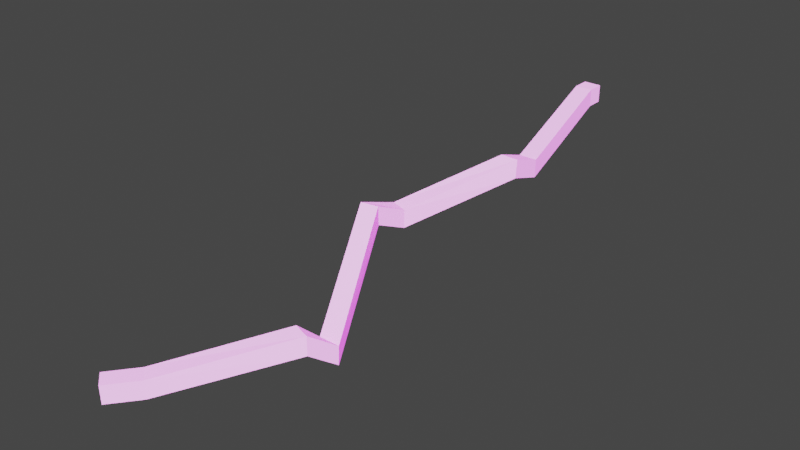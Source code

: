 # Source: tunnel_level_1.blend  (saved by Blender 3.1.7; exported with 4.5.12 LTS)
import bpy
from mathutils import Matrix  # noqa: F401  (used for matrix-valued properties, if any)

bpy.ops.wm.read_factory_settings(use_empty=True)
scene = bpy.context.scene
scene.name = 'Scene'

# ---- collections
col_collection = bpy.data.collections.new('Collection'); scene.collection.children.link(col_collection)

# ---- images (referenced by path relative to the original .blend; pixels are not part of the script)
import os
ASSET_DIR = os.environ.get("B2B_ASSET_DIR", "")  # directory of the original .blend (textures are referenced by path, not embedded)
HERE = os.path.dirname(os.path.abspath(__file__))  # packed textures are extracted next to this script under _unpacked/

def load_image(name, relpath, width, height, colorspace="sRGB"):
    """Load a texture the original file referenced (path relative to the .blend, or extracted next to this script)."""
    p = next((c for c in (os.path.join(HERE, relpath), os.path.join(ASSET_DIR, relpath)) if relpath and os.path.exists(c)), "")
    if p:
        img = bpy.data.images.load(p, check_existing=True)
        img.name = name
    else:  # same state as the original file: an image datablock whose file is absent (Cycles renders it pink)
        img = bpy.data.images.new(name, width, height)
        img.source = "FILE"
        img.filepath = "//" + (relpath or name)
    img.colorspace_settings.name = colorspace
    return img
img_tunnel_stripe_emission_png = load_image('tunnel-stripe-emission.png', 'tunnel-stripe-emission.png', 1024, 1024, 'sRGB')

# ---- materials (node trees are filled in below, after node groups)
mat_material = bpy.data.materials.new('Material')

# ---- material node trees
mat_material.use_nodes = True; mat_material.node_tree.nodes.clear()
_N = mat_material.node_tree.nodes; _L = mat_material.node_tree.links
n0 = _N.new('ShaderNodeOutputMaterial'); n0.name = 'Material Output'; n0.location = (300, 300)
n1 = _N.new('ShaderNodeTexWave'); n1.name = 'Wave Texture'; n1.location = (-701, 263)
n1.bands_direction = 'Y'
n1.wave_profile = 'SAW'
n1.inputs[1].default_value = 0.25
n1.inputs[3].default_value = 1.8
n2 = _N.new('ShaderNodeValToRGB'); n2.name = 'ColorRamp'; n2.location = (-470, 250)
while len(n2.color_ramp.elements) > 1: n2.color_ramp.elements.remove(n2.color_ramp.elements[-1])
n2.color_ramp.elements[0].position = 0.0; n2.color_ramp.elements[0].color = (0.07285, 0.9291, 1.0, 1.0)
_e = n2.color_ramp.elements.new(0.02045); _e.color = (0.03907, 0.3038, 0.9566, 1.0)
_e = n2.color_ramp.elements.new(0.3955); _e.color = (0.855, 0.9216, 0.9131, 1.0)
_e = n2.color_ramp.elements.new(1.0); _e.color = (1.0, 1.0, 1.0, 1.0)
n3 = _N.new('ShaderNodeTexCoord'); n3.name = 'Texture Coordinate'; n3.location = (-1201, 233)
n4 = _N.new('ShaderNodeMapping'); n4.name = 'Mapping'; n4.location = (-991, 250)
n4.width = 240
n4.inputs[1].default_value = (0.0, 2.55, 0.0)
n5 = _N.new('ShaderNodeMapping'); n5.name = 'Mapping.001'; n5.location = (-605, -238)
n5.width = 240
n5.inputs[1].default_value = (0.0, 14.28, 0.0)
n6 = _N.new('ShaderNodeTexCoord'); n6.name = 'Texture Coordinate.001'; n6.location = (-776, -244)
n7 = _N.new('ShaderNodeTexImage'); n7.name = 'Image Texture'; n7.location = (-315, -215)
n7.image = img_tunnel_stripe_emission_png
n7.interpolation = 'Closest'
n8 = _N.new('ShaderNodeBsdfPrincipled'); n8.name = 'Principled BSDF'; n8.location = (10, 300)
n8.distribution = 'GGX'
n8.subsurface_method = 'RANDOM_WALK_SKIN'
n8.inputs[0].default_value = (1.0, 1.0, 1.0, 1.0)
n8.inputs[2].default_value = 1.0
n8.inputs[3].default_value = 1.45
n8.inputs[28].default_value = 1.0
_L.new(n4.outputs[0], n1.inputs[0])
_L.new(n3.outputs[2], n4.inputs[0])
_L.new(n1.outputs[0], n2.inputs[0])
_L.new(n8.outputs[0], n0.inputs[0])
_L.new(n6.outputs[2], n5.inputs[0])
_L.new(n5.outputs[0], n7.inputs[0])
_L.new(n7.outputs[0], n8.inputs[27])
n0.is_active_output = True

# ---- world
world_world = bpy.data.worlds.new('World'); scene.world = world_world
world_world.use_nodes = True; world_world.node_tree.nodes.clear()
_N = world_world.node_tree.nodes; _L = world_world.node_tree.links
n0 = _N.new('ShaderNodeOutputWorld'); n0.name = 'World Output'; n0.location = (300, 300)
n1 = _N.new('ShaderNodeBackground'); n1.name = 'Background'; n1.location = (10, 300)
n1.inputs[0].default_value = (0.05088, 0.05088, 0.05088, 1.0)
_L.new(n1.outputs[0], n0.inputs[0])
n0.is_active_output = True
world_world.color = (0.05088, 0.05088, 0.05088)
world_world.use_sun_shadow = False
world_world.sun_shadow_jitter_overblur = 0.0

# ---- meshes
me_cube = bpy.data.meshes.new('Cube')
me_cube.from_pydata([(12.54, -64.85, -11.14), (12.54, -63.73, -1.679), (-4.761, 49.66, -4.761), (-4.761, 49.66, 4.761), (22.06, -64.85, -11.14), (22.06, -63.73, -1.679), (4.761, 49.66, -4.761), (4.761, 49.66, 4.761), (-4.761, 39.5, -4.761), (-4.761, 39.5, 4.761), (4.761, 39.5, -4.761), (4.761, 39.5, 4.761), (-17.96, -118.0, -28.97), (-17.96, -118.0, -19.45), (-8.947, -121.1, -28.97), (-8.947, -121.1, -19.45), (-20.35, -141.3, -20.9), (-20.35, -141.3, -11.37), (-10.97, -139.7, -20.9), (-10.97, -139.7, -11.37), (18.79, -215.1, -51.5), (18.79, -215.1, -41.97), (28.17, -213.4, -51.5), (28.17, -213.4, -41.97), (15.44, -226.2, -39.89), (15.4, -226.4, -30.37), (24.44, -229.3, -39.91), (24.4, -229.5, -30.39), (-35.58, -274.0, -59.68), (-35.62, -274.2, -50.16), (-28.28, -280.1, -59.77), (-28.32, -280.3, -50.25), (-47.96, -288.8, -60.03), (-48.0, -289.0, -50.51), (-40.66, -294.9, -60.12), (-40.7, -295.1, -50.6), (11.43, -43.93, -18.17), (20.95, -43.93, -8.651), (11.43, -43.93, -8.651), (20.95, -43.93, -18.17)], [], [(8, 9, 3, 2), (39, 37, 5, 4), (1, 0, 12, 13), (36, 39, 4, 0), (37, 38, 1, 5), (7, 3, 9, 11), (2, 6, 10, 8), (6, 7, 11, 10), (36, 38, 9, 8), (15, 13, 17, 19), (0, 4, 14, 12), (5, 1, 13, 15), (4, 5, 15, 14), (16, 18, 22, 20), (14, 15, 19, 18), (12, 14, 18, 16), (13, 12, 16, 17), (21, 20, 24, 25), (17, 16, 20, 21), (19, 17, 21, 23), (18, 19, 23, 22), (27, 25, 29, 31), (23, 21, 25, 27), (22, 23, 27, 26), (20, 22, 26, 24), (28, 30, 34, 32), (26, 27, 31, 30), (24, 26, 30, 28), (25, 24, 28, 29), (34, 35, 33, 32), (29, 28, 32, 33), (31, 29, 33, 35), (30, 31, 35, 34), (0, 1, 38, 36), (11, 9, 38, 37), (8, 10, 39, 36), (10, 11, 37, 39)])
_uv = me_cube.uv_layers.new(name='UVMap')
_uv.uv.foreach_set('vector', [0.625, 0.04841, 0.5993, 0.04379, 0.6042, 0.01652, 0.6299, 0.02114, 0.7309, 0.2639, 0.7053, 0.259, 0.6769, 0.3063, 0.7018, 0.314, 0.5679, 0.3189, 0.5929, 0.3265, 0.6137, 0.4869, 0.5879, 0.4823, 0.4452, 0.2714, 0.4193, 0.2681, 0.409, 0.3203, 0.4349, 0.3235, 0.309, 0.267, 0.3349, 0.2704, 0.3249, 0.3229, 0.299, 0.3195, 0.3856, 0.01652, 0.4115, 0.01984, 0.408, 0.04745, 0.3821, 0.04413, 0.5217, 0.01978, 0.4958, 0.01651, 0.4923, 0.0437, 0.5182, 0.04697, 0.7385, 0.02441, 0.7129, 0.01956, 0.7079, 0.04605, 0.7336, 0.05087, 0.6219, 0.2741, 0.5962, 0.2695, 0.5993, 0.04379, 0.625, 0.04841, 0.3635, 0.4888, 0.3891, 0.4835, 0.3874, 0.5466, 0.3624, 0.5388, 0.4349, 0.3235, 0.409, 0.3203, 0.4738, 0.4904, 0.4994, 0.4852, 0.299, 0.3195, 0.3249, 0.3229, 0.3891, 0.4835, 0.3635, 0.4888, 0.7018, 0.314, 0.6769, 0.3063, 0.6925, 0.4864, 0.7182, 0.4912, 0.4979, 0.5443, 0.473, 0.5367, 0.3407, 0.736, 0.3656, 0.7436, 0.7182, 0.4912, 0.6925, 0.4864, 0.6614, 0.532, 0.6871, 0.5368, 0.4994, 0.4852, 0.4738, 0.4904, 0.473, 0.5367, 0.4979, 0.5443, 0.5879, 0.4823, 0.6137, 0.4869, 0.5805, 0.5462, 0.5548, 0.5416, 0.6042, 0.743, 0.6299, 0.7476, 0.593, 0.7728, 0.5672, 0.7687, 0.5548, 0.5416, 0.5805, 0.5462, 0.6299, 0.7476, 0.6042, 0.743, 0.3624, 0.5388, 0.3874, 0.5466, 0.2555, 0.7375, 0.2306, 0.7298, 0.6871, 0.5368, 0.6614, 0.532, 0.7129, 0.7126, 0.7385, 0.7175, 0.235, 0.7732, 0.2606, 0.7679, 0.383, 0.9182, 0.361, 0.9323, 0.2306, 0.7298, 0.2555, 0.7375, 0.2606, 0.7679, 0.235, 0.7732, 0.7385, 0.7175, 0.7129, 0.7126, 0.6733, 0.7513, 0.699, 0.7556, 0.3656, 0.7436, 0.3407, 0.736, 0.3454, 0.774, 0.371, 0.7687, 0.4932, 0.9239, 0.4712, 0.9378, 0.4997, 0.9818, 0.5217, 0.9679, 0.699, 0.7556, 0.6733, 0.7513, 0.6949, 0.9302, 0.7207, 0.9345, 0.371, 0.7687, 0.3454, 0.774, 0.4712, 0.9378, 0.4932, 0.9239, 0.5672, 0.7687, 0.593, 0.7728, 0.6204, 0.9257, 0.5946, 0.9216, 0.6112, 0.9835, 0.5854, 0.9794, 0.5877, 0.9651, 0.6135, 0.9692, 0.5946, 0.9216, 0.6204, 0.9257, 0.6135, 0.9692, 0.5877, 0.9651, 0.361, 0.9323, 0.383, 0.9182, 0.4168, 0.9659, 0.3895, 0.9769, 0.7207, 0.9345, 0.6949, 0.9302, 0.687, 0.9775, 0.7127, 0.9818, 0.5929, 0.3265, 0.5679, 0.3189, 0.5962, 0.2695, 0.6219, 0.2741, 0.3821, 0.04413, 0.408, 0.04745, 0.3349, 0.2704, 0.309, 0.267, 0.5182, 0.04697, 0.4923, 0.0437, 0.4193, 0.2681, 0.4452, 0.2714, 0.7336, 0.05087, 0.7079, 0.04605, 0.7053, 0.259, 0.7309, 0.2639])
me_cube.materials.append(mat_material)
me_cube.use_remesh_fix_poles = True
me_cube.use_remesh_preserve_attributes = False
me_cube.update()

# ---- objects
ob_tunnel = bpy.data.objects.new('Tunnel', me_cube)

# ---- transforms, parenting, visibility, modifiers, constraints
ob_tunnel.location = (0.0, 0.0, 0.0)
_m = ob_tunnel.modifiers.new('Solidify', 'SOLIDIFY')
_m.thickness = 0.5
_m.offset = 1.0
_m.use_even_offset = True

# ---- collection membership
col_collection.objects.link(ob_tunnel)

# ---- scene / render settings (as saved in the file)
scene.frame_start = 1; scene.frame_end = 250; scene.frame_set(1)
scene.render.engine = 'CYCLES'
scene.cycles.sampling_pattern = 'TABULATED_SOBOL'
scene.cycles.use_light_tree = False
scene.cycles.bake_type = 'DIFFUSE'
scene.view_settings.view_transform = 'Filmic'
bpy.context.view_layer.update()

# ---- added for rendering (the .blend has no active camera and no usable light): camera, sun
cam_auto = bpy.data.cameras.new('AutoCamera')
cam_auto.lens = 50.0
cam_auto.sensor_width = 36.0
cam_auto.clip_end = 5848.46
ob_auto_camera = bpy.data.objects.new('AutoCamera', cam_auto)
scene.collection.objects.link(ob_auto_camera)
ob_auto_camera.location = (323.364, -522.974, 238.927)
ob_auto_camera.rotation_euler = (1.09748, -7.21219e-08, 0.694738)
scene.camera = ob_auto_camera
light_auto_sun = bpy.data.lights.new('AutoSun', 'SUN')
light_auto_sun.energy = 3.0
light_auto_sun.angle = 0.0523599
ob_auto_sun = bpy.data.objects.new('AutoSun', light_auto_sun)
scene.collection.objects.link(ob_auto_sun)
ob_auto_sun.rotation_euler = (0.872665, 0.174533, 0.523599)
bpy.context.view_layer.update()
